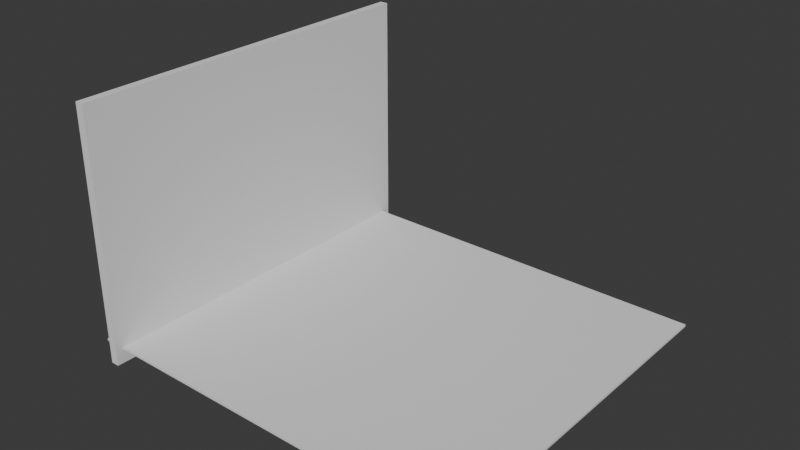 # Source: backboard_01.blend  (saved by Blender 4.3.34; exported with 4.5.12 LTS)
import bpy
from mathutils import Matrix  # noqa: F401  (used for matrix-valued properties, if any)

bpy.ops.wm.read_factory_settings(use_empty=True)
scene = bpy.context.scene
scene.name = 'Scene'

# ---- world
world_world = bpy.data.worlds.new('World'); scene.world = world_world
world_world.use_nodes = True; world_world.node_tree.nodes.clear()
_N = world_world.node_tree.nodes; _L = world_world.node_tree.links
n0 = _N.new('ShaderNodeOutputWorld'); n0.name = 'World Output'; n0.location = (300, 300)
n1 = _N.new('ShaderNodeBackground'); n1.name = 'Background'; n1.location = (10, 300)
n1.inputs[0].default_value = (0.05088, 0.05088, 0.05088, 1.0)
_L.new(n1.outputs[0], n0.inputs[0])
n0.is_active_output = True
world_world.color = (0.05088, 0.05088, 0.05088)
world_world.sun_shadow_jitter_overblur = 0.0

# ---- meshes
me_cube_001 = bpy.data.meshes.new('Cube.001')
me_cube_001.from_pydata([(-1.0, -1.0, -1.0), (-1.0, -1.0, 1.0), (-1.0, 1.0, -1.0), (-1.0, 1.0, 1.0), (1.0, -1.0, -1.0), (1.0, -1.0, 1.0), (1.0, 1.0, -1.0), (1.0, 1.0, 1.0)], [], [(0, 1, 3, 2), (2, 3, 7, 6), (6, 7, 5, 4), (4, 5, 1, 0), (2, 6, 4, 0), (7, 3, 1, 5)])
_uv = me_cube_001.uv_layers.new(name='UVMap')
_uv.uv.foreach_set('vector', [0.375, 0.0, 0.625, 0.0, 0.625, 0.25, 0.375, 0.25, 0.375, 0.25, 0.625, 0.25, 0.625, 0.5, 0.375, 0.5, 0.375, 0.5, 0.625, 0.5, 0.625, 0.75, 0.375, 0.75, 0.375, 0.75, 0.625, 0.75, 0.625, 1.0, 0.375, 1.0, 0.125, 0.5, 0.375, 0.5, 0.375, 0.75, 0.125, 0.75, 0.625, 0.5, 0.875, 0.5, 0.875, 0.75, 0.625, 0.75])
me_cube_001.update()
me_cube_002 = bpy.data.meshes.new('Cube.002')
me_cube_002.from_pydata([(-1.0, -1.0, -1.0), (-1.0, -1.0, 1.0), (-1.0, 1.0, -1.0), (-1.0, 1.0, 1.0), (1.0, -1.0, -1.0), (1.0, -1.0, 1.0), (1.0, 1.0, -1.0), (1.0, 1.0, 1.0)], [], [(0, 1, 3, 2), (2, 3, 7, 6), (6, 7, 5, 4), (4, 5, 1, 0), (2, 6, 4, 0), (7, 3, 1, 5)])
_uv = me_cube_002.uv_layers.new(name='UVMap')
_uv.uv.foreach_set('vector', [0.375, 0.0, 0.625, 0.0, 0.625, 0.25, 0.375, 0.25, 0.375, 0.25, 0.625, 0.25, 0.625, 0.5, 0.375, 0.5, 0.375, 0.5, 0.625, 0.5, 0.625, 0.75, 0.375, 0.75, 0.375, 0.75, 0.625, 0.75, 0.625, 1.0, 0.375, 1.0, 0.125, 0.5, 0.375, 0.5, 0.375, 0.75, 0.125, 0.75, 0.625, 0.5, 0.875, 0.5, 0.875, 0.75, 0.625, 0.75])
me_cube_002.update()

# ---- objects
ob_cube = bpy.data.objects.new('Cube', me_cube_001)
ob_cube_001 = bpy.data.objects.new('Cube.001', me_cube_002)

# ---- transforms, parenting, visibility, modifiers, constraints
ob_cube.location = (0.0, 0.0, 0.0)
ob_cube.scale = (7.466, 6.802, 0.043)
ob_cube_001.location = (-6.756, 0.0218, 4.211)
ob_cube_001.scale = (0.1593, 7.129, 4.764)

# ---- collection membership
scene.collection.objects.link(ob_cube)
scene.collection.objects.link(ob_cube_001)

# ---- scene / render settings (as saved in the file)
scene.frame_start = 1; scene.frame_end = 250; scene.frame_set(1)
scene.render.engine = 'BLENDER_EEVEE_NEXT'
bpy.context.view_layer.update()

# ---- added for rendering (the .blend has no active camera and no usable light): camera, sun
cam_auto = bpy.data.cameras.new('AutoCamera')
cam_auto.lens = 50.0
cam_auto.sensor_width = 36.0
cam_auto.clip_end = 1000.0
ob_auto_camera = bpy.data.objects.new('AutoCamera', cam_auto)
scene.collection.objects.link(ob_auto_camera)
ob_auto_camera.location = (21.0386, -25.2245, 21.0416)
ob_auto_camera.rotation_euler = (1.09748, -7.21219e-08, 0.694738)
scene.camera = ob_auto_camera
light_auto_sun = bpy.data.lights.new('AutoSun', 'SUN')
light_auto_sun.energy = 3.0
light_auto_sun.angle = 0.0523599
ob_auto_sun = bpy.data.objects.new('AutoSun', light_auto_sun)
scene.collection.objects.link(ob_auto_sun)
ob_auto_sun.rotation_euler = (0.872665, 0.174533, 0.523599)
bpy.context.view_layer.update()

